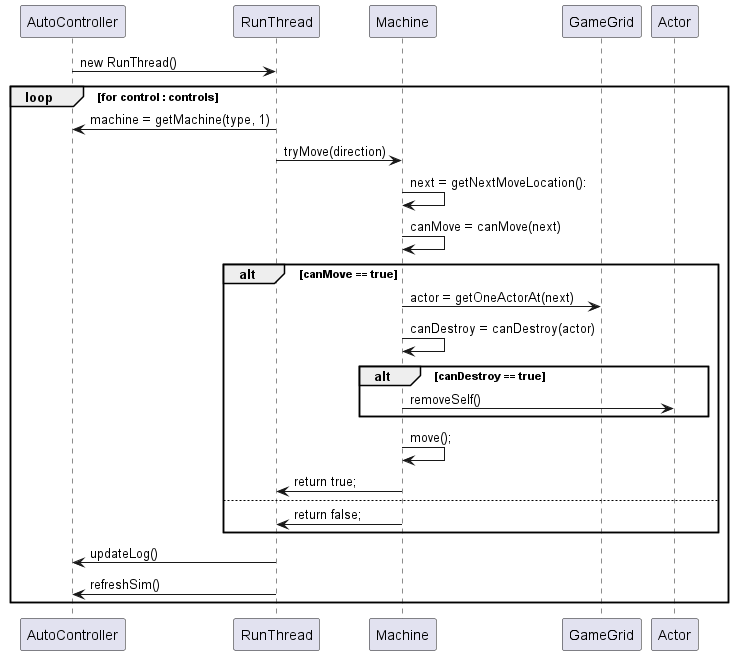

The diagram above was rendered by PlantUML. Its source (embedded in the PNG):
@startuml
'https://plantuml.com/sequence-diagram


AutoController -> RunThread : new RunThread()
loop for control : controls
    RunThread -> AutoController : machine = getMachine(type, 1)
    RunThread -> Machine : tryMove(direction)
    Machine -> Machine : next = getNextMoveLocation():
    Machine -> Machine : canMove = canMove(next)
    alt canMove == true
        Machine -> GameGrid : actor = getOneActorAt(next)
        Machine -> Machine : canDestroy = canDestroy(actor)
        alt canDestroy == true
            Machine -> Actor : removeSelf()
        end
        Machine -> Machine : move();
        Machine -> RunThread : return true;
    else
        Machine -> RunThread : return false;
    end
    RunThread -> AutoController : updateLog()
    RunThread -> AutoController : refreshSim()
end
@enduml